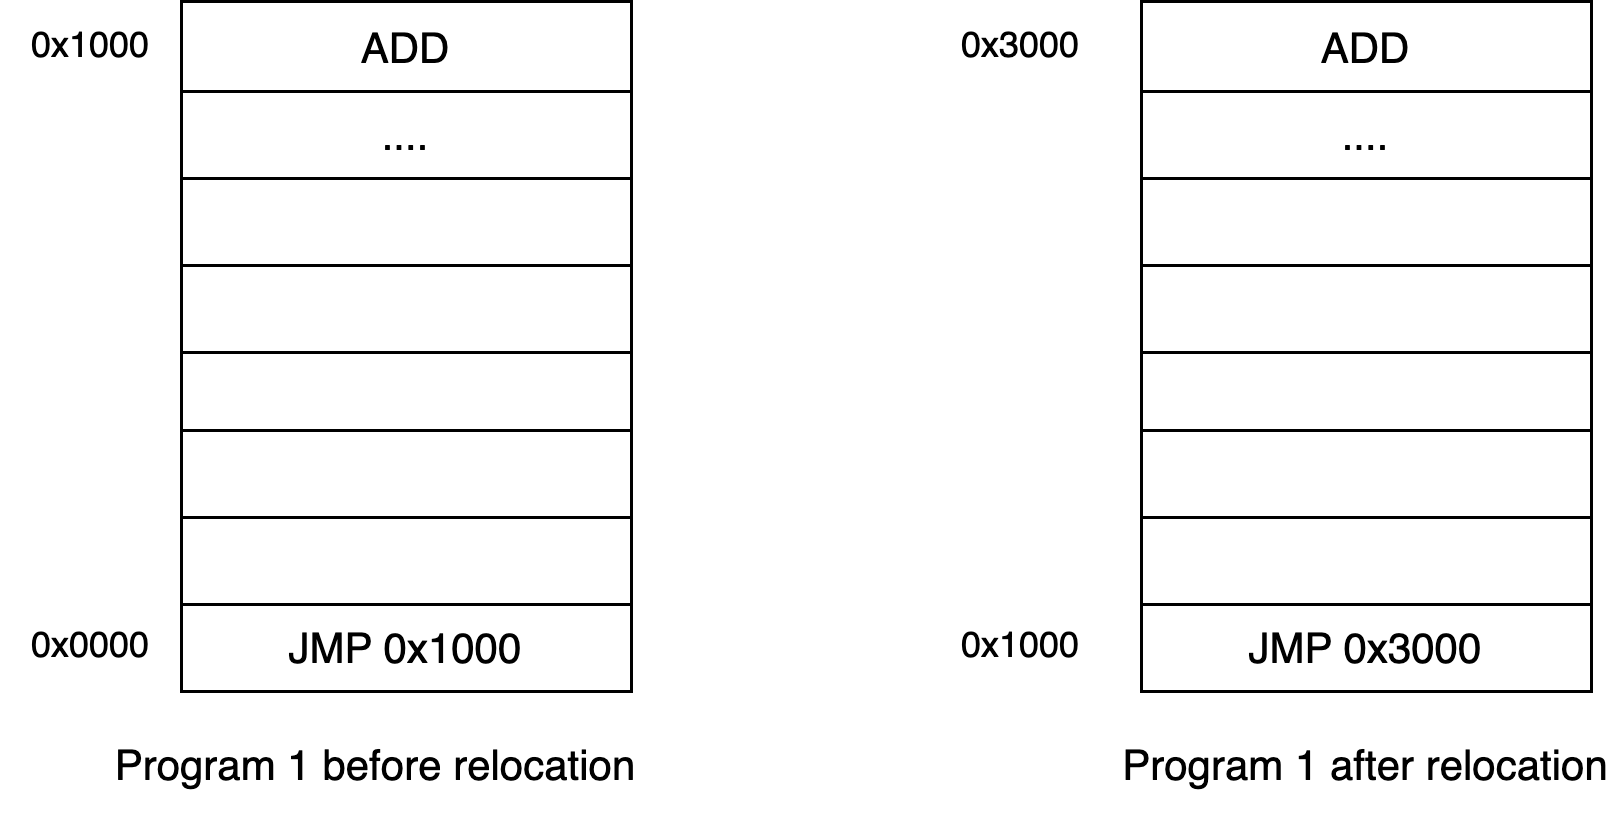

The diagram above was exported from draw.io. Its source (the exported page's mxGraphModel, read from the mxfile embedded in the PNG):
<mxGraphModel dx="1114" dy="738" grid="1" gridSize="10" guides="1" tooltips="1" connect="1" arrows="1" fold="1" page="1" pageScale="1" pageWidth="850" pageHeight="1100" math="0" shadow="0">
  <root>
    <mxCell id="0" />
    <mxCell id="1" parent="0" />
    <mxCell id="K6TayqMUjYeeOzUF6PBt-67" value="0x0000" style="text;strokeColor=none;align=center;fillColor=none;html=1;verticalAlign=middle;whiteSpace=wrap;rounded=0;" vertex="1" parent="1">
      <mxGeometry x="70" y="550" width="60" height="30" as="geometry" />
    </mxCell>
    <mxCell id="K6TayqMUjYeeOzUF6PBt-68" value="0x1000" style="text;strokeColor=none;align=center;fillColor=none;html=1;verticalAlign=middle;whiteSpace=wrap;rounded=0;" vertex="1" parent="1">
      <mxGeometry x="380" y="550" width="60" height="30" as="geometry" />
    </mxCell>
    <mxCell id="K6TayqMUjYeeOzUF6PBt-69" value="0x1000" style="text;strokeColor=none;align=center;fillColor=none;html=1;verticalAlign=middle;whiteSpace=wrap;rounded=0;" vertex="1" parent="1">
      <mxGeometry x="70" y="350" width="60" height="30" as="geometry" />
    </mxCell>
    <mxCell id="K6TayqMUjYeeOzUF6PBt-70" value="0x3000" style="text;strokeColor=none;align=center;fillColor=none;html=1;verticalAlign=middle;whiteSpace=wrap;rounded=0;" vertex="1" parent="1">
      <mxGeometry x="380" y="350" width="60" height="30" as="geometry" />
    </mxCell>
    <mxCell id="K6TayqMUjYeeOzUF6PBt-71" value="Program 1 before relocation" style="text;strokeColor=none;align=center;fillColor=none;html=1;verticalAlign=middle;whiteSpace=wrap;rounded=0;fontSize=14;" vertex="1" parent="1">
      <mxGeometry x="100" y="590" width="190" height="30" as="geometry" />
    </mxCell>
    <mxCell id="K6TayqMUjYeeOzUF6PBt-72" value="Program 1 after relocation" style="text;strokeColor=none;align=center;fillColor=none;html=1;verticalAlign=middle;whiteSpace=wrap;rounded=0;fontSize=14;" vertex="1" parent="1">
      <mxGeometry x="440" y="590" width="170" height="30" as="geometry" />
    </mxCell>
    <mxCell id="K6TayqMUjYeeOzUF6PBt-73" value="ADD" style="shape=table;startSize=30;container=1;collapsible=0;childLayout=tableLayout;fontSize=14;" vertex="1" parent="1">
      <mxGeometry x="130" y="350" width="150" height="230" as="geometry" />
    </mxCell>
    <mxCell id="K6TayqMUjYeeOzUF6PBt-74" value="" style="shape=tableRow;horizontal=0;startSize=0;swimlaneHead=0;swimlaneBody=0;strokeColor=inherit;top=0;left=0;bottom=0;right=0;collapsible=0;dropTarget=0;fillColor=none;points=[[0,0.5],[1,0.5]];portConstraint=eastwest;fontSize=14;" vertex="1" parent="K6TayqMUjYeeOzUF6PBt-73">
      <mxGeometry y="30" width="150" height="29" as="geometry" />
    </mxCell>
    <mxCell id="K6TayqMUjYeeOzUF6PBt-75" value="...." style="shape=partialRectangle;html=1;whiteSpace=wrap;connectable=0;strokeColor=inherit;overflow=hidden;fillColor=none;top=0;left=0;bottom=0;right=0;pointerEvents=1;fontSize=14;" vertex="1" parent="K6TayqMUjYeeOzUF6PBt-74">
      <mxGeometry width="150" height="29" as="geometry">
        <mxRectangle width="150" height="29" as="alternateBounds" />
      </mxGeometry>
    </mxCell>
    <mxCell id="K6TayqMUjYeeOzUF6PBt-76" value="" style="shape=tableRow;horizontal=0;startSize=0;swimlaneHead=0;swimlaneBody=0;strokeColor=inherit;top=0;left=0;bottom=0;right=0;collapsible=0;dropTarget=0;fillColor=none;points=[[0,0.5],[1,0.5]];portConstraint=eastwest;fontSize=14;" vertex="1" parent="K6TayqMUjYeeOzUF6PBt-73">
      <mxGeometry y="59" width="150" height="29" as="geometry" />
    </mxCell>
    <mxCell id="K6TayqMUjYeeOzUF6PBt-77" value="" style="shape=partialRectangle;html=1;whiteSpace=wrap;connectable=0;strokeColor=inherit;overflow=hidden;fillColor=none;top=0;left=0;bottom=0;right=0;pointerEvents=1;fontSize=14;" vertex="1" parent="K6TayqMUjYeeOzUF6PBt-76">
      <mxGeometry width="150" height="29" as="geometry">
        <mxRectangle width="150" height="29" as="alternateBounds" />
      </mxGeometry>
    </mxCell>
    <mxCell id="K6TayqMUjYeeOzUF6PBt-78" value="" style="shape=tableRow;horizontal=0;startSize=0;swimlaneHead=0;swimlaneBody=0;strokeColor=inherit;top=0;left=0;bottom=0;right=0;collapsible=0;dropTarget=0;fillColor=none;points=[[0,0.5],[1,0.5]];portConstraint=eastwest;fontSize=14;" vertex="1" parent="K6TayqMUjYeeOzUF6PBt-73">
      <mxGeometry y="88" width="150" height="29" as="geometry" />
    </mxCell>
    <mxCell id="K6TayqMUjYeeOzUF6PBt-79" value="" style="shape=partialRectangle;html=1;whiteSpace=wrap;connectable=0;strokeColor=inherit;overflow=hidden;fillColor=none;top=0;left=0;bottom=0;right=0;pointerEvents=1;fontSize=14;" vertex="1" parent="K6TayqMUjYeeOzUF6PBt-78">
      <mxGeometry width="150" height="29" as="geometry">
        <mxRectangle width="150" height="29" as="alternateBounds" />
      </mxGeometry>
    </mxCell>
    <mxCell id="K6TayqMUjYeeOzUF6PBt-80" value="" style="shape=tableRow;horizontal=0;startSize=0;swimlaneHead=0;swimlaneBody=0;strokeColor=inherit;top=0;left=0;bottom=0;right=0;collapsible=0;dropTarget=0;fillColor=none;points=[[0,0.5],[1,0.5]];portConstraint=eastwest;fontSize=14;" vertex="1" parent="K6TayqMUjYeeOzUF6PBt-73">
      <mxGeometry y="117" width="150" height="26" as="geometry" />
    </mxCell>
    <mxCell id="K6TayqMUjYeeOzUF6PBt-81" value="" style="shape=partialRectangle;html=1;whiteSpace=wrap;connectable=0;strokeColor=inherit;overflow=hidden;fillColor=none;top=0;left=0;bottom=0;right=0;pointerEvents=1;fontSize=14;" vertex="1" parent="K6TayqMUjYeeOzUF6PBt-80">
      <mxGeometry width="150" height="26" as="geometry">
        <mxRectangle width="150" height="26" as="alternateBounds" />
      </mxGeometry>
    </mxCell>
    <mxCell id="K6TayqMUjYeeOzUF6PBt-82" value="" style="shape=tableRow;horizontal=0;startSize=0;swimlaneHead=0;swimlaneBody=0;strokeColor=inherit;top=0;left=0;bottom=0;right=0;collapsible=0;dropTarget=0;fillColor=none;points=[[0,0.5],[1,0.5]];portConstraint=eastwest;fontSize=14;" vertex="1" parent="K6TayqMUjYeeOzUF6PBt-73">
      <mxGeometry y="143" width="150" height="29" as="geometry" />
    </mxCell>
    <mxCell id="K6TayqMUjYeeOzUF6PBt-83" value="" style="shape=partialRectangle;html=1;whiteSpace=wrap;connectable=0;strokeColor=inherit;overflow=hidden;fillColor=none;top=0;left=0;bottom=0;right=0;pointerEvents=1;fontSize=14;" vertex="1" parent="K6TayqMUjYeeOzUF6PBt-82">
      <mxGeometry width="150" height="29" as="geometry">
        <mxRectangle width="150" height="29" as="alternateBounds" />
      </mxGeometry>
    </mxCell>
    <mxCell id="K6TayqMUjYeeOzUF6PBt-84" value="" style="shape=tableRow;horizontal=0;startSize=0;swimlaneHead=0;swimlaneBody=0;strokeColor=inherit;top=0;left=0;bottom=0;right=0;collapsible=0;dropTarget=0;fillColor=none;points=[[0,0.5],[1,0.5]];portConstraint=eastwest;fontSize=14;" vertex="1" parent="K6TayqMUjYeeOzUF6PBt-73">
      <mxGeometry y="172" width="150" height="29" as="geometry" />
    </mxCell>
    <mxCell id="K6TayqMUjYeeOzUF6PBt-85" value="" style="shape=partialRectangle;html=1;whiteSpace=wrap;connectable=0;strokeColor=inherit;overflow=hidden;fillColor=none;top=0;left=0;bottom=0;right=0;pointerEvents=1;fontSize=14;" vertex="1" parent="K6TayqMUjYeeOzUF6PBt-84">
      <mxGeometry width="150" height="29" as="geometry">
        <mxRectangle width="150" height="29" as="alternateBounds" />
      </mxGeometry>
    </mxCell>
    <mxCell id="K6TayqMUjYeeOzUF6PBt-86" value="" style="shape=tableRow;horizontal=0;startSize=0;swimlaneHead=0;swimlaneBody=0;strokeColor=inherit;top=0;left=0;bottom=0;right=0;collapsible=0;dropTarget=0;fillColor=none;points=[[0,0.5],[1,0.5]];portConstraint=eastwest;fontSize=14;" vertex="1" parent="K6TayqMUjYeeOzUF6PBt-73">
      <mxGeometry y="201" width="150" height="29" as="geometry" />
    </mxCell>
    <mxCell id="K6TayqMUjYeeOzUF6PBt-87" value="JMP 0x1000" style="shape=partialRectangle;html=1;whiteSpace=wrap;connectable=0;strokeColor=inherit;overflow=hidden;fillColor=none;top=0;left=0;bottom=0;right=0;pointerEvents=1;fontSize=14;" vertex="1" parent="K6TayqMUjYeeOzUF6PBt-86">
      <mxGeometry width="150" height="29" as="geometry">
        <mxRectangle width="150" height="29" as="alternateBounds" />
      </mxGeometry>
    </mxCell>
    <mxCell id="K6TayqMUjYeeOzUF6PBt-88" value="ADD" style="shape=table;startSize=30;container=1;collapsible=0;childLayout=tableLayout;fontSize=14;" vertex="1" parent="1">
      <mxGeometry x="450" y="350" width="150" height="230" as="geometry" />
    </mxCell>
    <mxCell id="K6TayqMUjYeeOzUF6PBt-89" value="" style="shape=tableRow;horizontal=0;startSize=0;swimlaneHead=0;swimlaneBody=0;strokeColor=inherit;top=0;left=0;bottom=0;right=0;collapsible=0;dropTarget=0;fillColor=none;points=[[0,0.5],[1,0.5]];portConstraint=eastwest;fontSize=14;" vertex="1" parent="K6TayqMUjYeeOzUF6PBt-88">
      <mxGeometry y="30" width="150" height="29" as="geometry" />
    </mxCell>
    <mxCell id="K6TayqMUjYeeOzUF6PBt-90" value="...." style="shape=partialRectangle;html=1;whiteSpace=wrap;connectable=0;strokeColor=inherit;overflow=hidden;fillColor=none;top=0;left=0;bottom=0;right=0;pointerEvents=1;fontSize=14;" vertex="1" parent="K6TayqMUjYeeOzUF6PBt-89">
      <mxGeometry width="150" height="29" as="geometry">
        <mxRectangle width="150" height="29" as="alternateBounds" />
      </mxGeometry>
    </mxCell>
    <mxCell id="K6TayqMUjYeeOzUF6PBt-91" value="" style="shape=tableRow;horizontal=0;startSize=0;swimlaneHead=0;swimlaneBody=0;strokeColor=inherit;top=0;left=0;bottom=0;right=0;collapsible=0;dropTarget=0;fillColor=none;points=[[0,0.5],[1,0.5]];portConstraint=eastwest;fontSize=14;" vertex="1" parent="K6TayqMUjYeeOzUF6PBt-88">
      <mxGeometry y="59" width="150" height="29" as="geometry" />
    </mxCell>
    <mxCell id="K6TayqMUjYeeOzUF6PBt-92" value="" style="shape=partialRectangle;html=1;whiteSpace=wrap;connectable=0;strokeColor=inherit;overflow=hidden;fillColor=none;top=0;left=0;bottom=0;right=0;pointerEvents=1;fontSize=14;" vertex="1" parent="K6TayqMUjYeeOzUF6PBt-91">
      <mxGeometry width="150" height="29" as="geometry">
        <mxRectangle width="150" height="29" as="alternateBounds" />
      </mxGeometry>
    </mxCell>
    <mxCell id="K6TayqMUjYeeOzUF6PBt-93" value="" style="shape=tableRow;horizontal=0;startSize=0;swimlaneHead=0;swimlaneBody=0;strokeColor=inherit;top=0;left=0;bottom=0;right=0;collapsible=0;dropTarget=0;fillColor=none;points=[[0,0.5],[1,0.5]];portConstraint=eastwest;fontSize=14;" vertex="1" parent="K6TayqMUjYeeOzUF6PBt-88">
      <mxGeometry y="88" width="150" height="29" as="geometry" />
    </mxCell>
    <mxCell id="K6TayqMUjYeeOzUF6PBt-94" value="" style="shape=partialRectangle;html=1;whiteSpace=wrap;connectable=0;strokeColor=inherit;overflow=hidden;fillColor=none;top=0;left=0;bottom=0;right=0;pointerEvents=1;fontSize=14;" vertex="1" parent="K6TayqMUjYeeOzUF6PBt-93">
      <mxGeometry width="150" height="29" as="geometry">
        <mxRectangle width="150" height="29" as="alternateBounds" />
      </mxGeometry>
    </mxCell>
    <mxCell id="K6TayqMUjYeeOzUF6PBt-95" value="" style="shape=tableRow;horizontal=0;startSize=0;swimlaneHead=0;swimlaneBody=0;strokeColor=inherit;top=0;left=0;bottom=0;right=0;collapsible=0;dropTarget=0;fillColor=none;points=[[0,0.5],[1,0.5]];portConstraint=eastwest;fontSize=14;" vertex="1" parent="K6TayqMUjYeeOzUF6PBt-88">
      <mxGeometry y="117" width="150" height="26" as="geometry" />
    </mxCell>
    <mxCell id="K6TayqMUjYeeOzUF6PBt-96" value="" style="shape=partialRectangle;html=1;whiteSpace=wrap;connectable=0;strokeColor=inherit;overflow=hidden;fillColor=none;top=0;left=0;bottom=0;right=0;pointerEvents=1;fontSize=14;" vertex="1" parent="K6TayqMUjYeeOzUF6PBt-95">
      <mxGeometry width="150" height="26" as="geometry">
        <mxRectangle width="150" height="26" as="alternateBounds" />
      </mxGeometry>
    </mxCell>
    <mxCell id="K6TayqMUjYeeOzUF6PBt-97" value="" style="shape=tableRow;horizontal=0;startSize=0;swimlaneHead=0;swimlaneBody=0;strokeColor=inherit;top=0;left=0;bottom=0;right=0;collapsible=0;dropTarget=0;fillColor=none;points=[[0,0.5],[1,0.5]];portConstraint=eastwest;fontSize=14;" vertex="1" parent="K6TayqMUjYeeOzUF6PBt-88">
      <mxGeometry y="143" width="150" height="29" as="geometry" />
    </mxCell>
    <mxCell id="K6TayqMUjYeeOzUF6PBt-98" value="" style="shape=partialRectangle;html=1;whiteSpace=wrap;connectable=0;strokeColor=inherit;overflow=hidden;fillColor=none;top=0;left=0;bottom=0;right=0;pointerEvents=1;fontSize=14;" vertex="1" parent="K6TayqMUjYeeOzUF6PBt-97">
      <mxGeometry width="150" height="29" as="geometry">
        <mxRectangle width="150" height="29" as="alternateBounds" />
      </mxGeometry>
    </mxCell>
    <mxCell id="K6TayqMUjYeeOzUF6PBt-99" value="" style="shape=tableRow;horizontal=0;startSize=0;swimlaneHead=0;swimlaneBody=0;strokeColor=inherit;top=0;left=0;bottom=0;right=0;collapsible=0;dropTarget=0;fillColor=none;points=[[0,0.5],[1,0.5]];portConstraint=eastwest;fontSize=14;" vertex="1" parent="K6TayqMUjYeeOzUF6PBt-88">
      <mxGeometry y="172" width="150" height="29" as="geometry" />
    </mxCell>
    <mxCell id="K6TayqMUjYeeOzUF6PBt-100" value="" style="shape=partialRectangle;html=1;whiteSpace=wrap;connectable=0;strokeColor=inherit;overflow=hidden;fillColor=none;top=0;left=0;bottom=0;right=0;pointerEvents=1;fontSize=14;" vertex="1" parent="K6TayqMUjYeeOzUF6PBt-99">
      <mxGeometry width="150" height="29" as="geometry">
        <mxRectangle width="150" height="29" as="alternateBounds" />
      </mxGeometry>
    </mxCell>
    <mxCell id="K6TayqMUjYeeOzUF6PBt-101" value="" style="shape=tableRow;horizontal=0;startSize=0;swimlaneHead=0;swimlaneBody=0;strokeColor=inherit;top=0;left=0;bottom=0;right=0;collapsible=0;dropTarget=0;fillColor=none;points=[[0,0.5],[1,0.5]];portConstraint=eastwest;fontSize=14;" vertex="1" parent="K6TayqMUjYeeOzUF6PBt-88">
      <mxGeometry y="201" width="150" height="29" as="geometry" />
    </mxCell>
    <mxCell id="K6TayqMUjYeeOzUF6PBt-102" value="JMP 0x3000" style="shape=partialRectangle;html=1;whiteSpace=wrap;connectable=0;strokeColor=inherit;overflow=hidden;fillColor=none;top=0;left=0;bottom=0;right=0;pointerEvents=1;fontSize=14;" vertex="1" parent="K6TayqMUjYeeOzUF6PBt-101">
      <mxGeometry width="150" height="29" as="geometry">
        <mxRectangle width="150" height="29" as="alternateBounds" />
      </mxGeometry>
    </mxCell>
  </root>
</mxGraphModel>